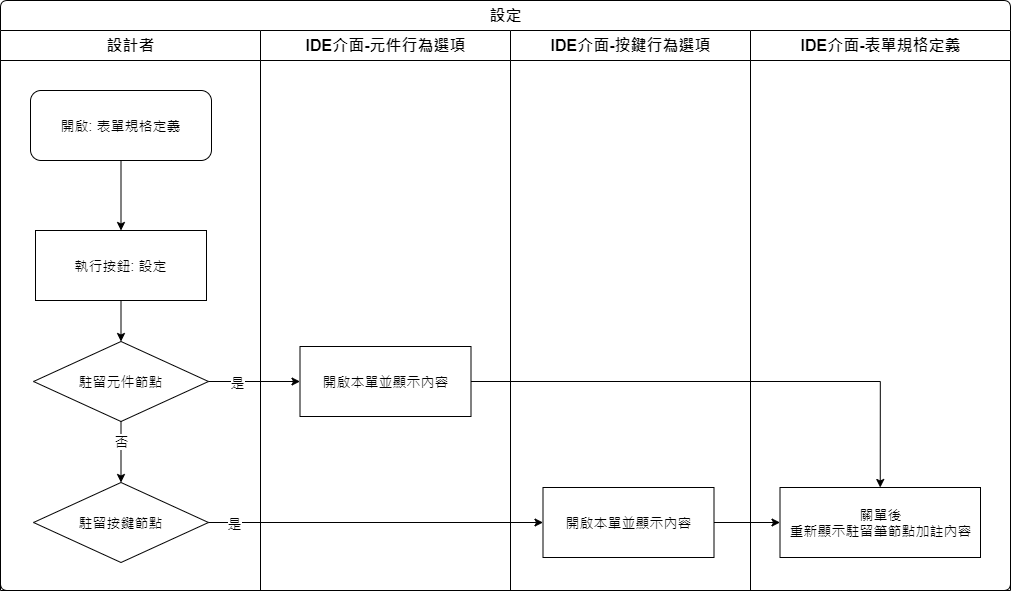

The diagram above was exported from draw.io. Its source (the exported page's mxGraphModel, read from the mxfile embedded in the PNG):
<mxGraphModel dx="1020" dy="611" grid="1" gridSize="10" guides="1" tooltips="1" connect="1" arrows="1" fold="1" page="1" pageScale="1" pageWidth="1169" pageHeight="827" math="0" shadow="0">
  <root>
    <mxCell id="P85gaOVooH9jkjVffHpg-0" />
    <mxCell id="P85gaOVooH9jkjVffHpg-1" parent="P85gaOVooH9jkjVffHpg-0" />
    <mxCell id="e9dG_3svKhSloV6dFm4Z-0" value="設定" style="swimlane;html=1;childLayout=stackLayout;resizeParent=1;resizeParentMax=0;strokeWidth=1;fontSize=16;rounded=1;arcSize=8;startSize=30;labelBackgroundColor=none;align=center;fontFamily=Helvetica;fontColor=#000000;" vertex="1" parent="P85gaOVooH9jkjVffHpg-1">
      <mxGeometry x="38" y="60" width="1010" height="590" as="geometry" />
    </mxCell>
    <mxCell id="e9dG_3svKhSloV6dFm4Z-1" value="設計者" style="swimlane;html=1;startSize=30;fontSize=16;strokeWidth=1;" vertex="1" parent="e9dG_3svKhSloV6dFm4Z-0">
      <mxGeometry y="30" width="260" height="560" as="geometry" />
    </mxCell>
    <mxCell id="e9dG_3svKhSloV6dFm4Z-2" style="edgeStyle=orthogonalEdgeStyle;rounded=0;orthogonalLoop=1;jettySize=auto;html=1;fontSize=14;" edge="1" parent="e9dG_3svKhSloV6dFm4Z-1" source="e9dG_3svKhSloV6dFm4Z-3" target="e9dG_3svKhSloV6dFm4Z-5">
      <mxGeometry relative="1" as="geometry" />
    </mxCell>
    <mxCell id="e9dG_3svKhSloV6dFm4Z-3" value="開啟: 表單規格定義" style="rounded=1;whiteSpace=wrap;html=1;strokeWidth=1;fontSize=14;" vertex="1" parent="e9dG_3svKhSloV6dFm4Z-1">
      <mxGeometry x="30" y="60" width="181" height="70" as="geometry" />
    </mxCell>
    <mxCell id="e9dG_3svKhSloV6dFm4Z-4" style="edgeStyle=orthogonalEdgeStyle;rounded=0;orthogonalLoop=1;jettySize=auto;html=1;fontFamily=Helvetica;fontSize=14;fontColor=#000000;" edge="1" parent="e9dG_3svKhSloV6dFm4Z-1" source="e9dG_3svKhSloV6dFm4Z-5" target="e9dG_3svKhSloV6dFm4Z-6">
      <mxGeometry relative="1" as="geometry" />
    </mxCell>
    <mxCell id="e9dG_3svKhSloV6dFm4Z-5" value="執行按鈕: 設定" style="rounded=0;whiteSpace=wrap;html=1;strokeWidth=1;fontSize=14;" vertex="1" parent="e9dG_3svKhSloV6dFm4Z-1">
      <mxGeometry x="35" y="200" width="171" height="70" as="geometry" />
    </mxCell>
    <mxCell id="e9dG_3svKhSloV6dFm4Z-6" value="駐留元件節點" style="rhombus;whiteSpace=wrap;html=1;fontSize=14;labelBackgroundColor=none;fontFamily=Helvetica;fontColor=#000000;" vertex="1" parent="e9dG_3svKhSloV6dFm4Z-1">
      <mxGeometry x="33" y="311" width="175" height="80" as="geometry" />
    </mxCell>
    <mxCell id="e9dG_3svKhSloV6dFm4Z-7" value="駐留按鍵節點" style="rhombus;whiteSpace=wrap;html=1;fontSize=14;labelBackgroundColor=none;fontFamily=Helvetica;fontColor=#000000;" vertex="1" parent="e9dG_3svKhSloV6dFm4Z-1">
      <mxGeometry x="33" y="452" width="175" height="80" as="geometry" />
    </mxCell>
    <mxCell id="e9dG_3svKhSloV6dFm4Z-8" style="edgeStyle=orthogonalEdgeStyle;rounded=0;orthogonalLoop=1;jettySize=auto;html=1;entryX=0.5;entryY=0;entryDx=0;entryDy=0;fontFamily=Helvetica;fontSize=14;fontColor=#000000;" edge="1" parent="e9dG_3svKhSloV6dFm4Z-1" source="e9dG_3svKhSloV6dFm4Z-6" target="e9dG_3svKhSloV6dFm4Z-7">
      <mxGeometry relative="1" as="geometry" />
    </mxCell>
    <mxCell id="e9dG_3svKhSloV6dFm4Z-9" value="否" style="edgeLabel;html=1;align=center;verticalAlign=middle;resizable=0;points=[];fontSize=14;fontFamily=Helvetica;fontColor=#000000;" vertex="1" connectable="0" parent="e9dG_3svKhSloV6dFm4Z-8">
      <mxGeometry x="-0.3788" relative="1" as="geometry">
        <mxPoint as="offset" />
      </mxGeometry>
    </mxCell>
    <mxCell id="e9dG_3svKhSloV6dFm4Z-10" value="IDE介面-元件行為選項" style="swimlane;html=1;startSize=30;fontSize=16;strokeWidth=1;" vertex="1" parent="e9dG_3svKhSloV6dFm4Z-0">
      <mxGeometry x="260" y="30" width="250" height="560" as="geometry" />
    </mxCell>
    <mxCell id="e9dG_3svKhSloV6dFm4Z-11" value="開啟本單並顯示內容" style="rounded=0;whiteSpace=wrap;html=1;strokeWidth=1;fontSize=14;" vertex="1" parent="e9dG_3svKhSloV6dFm4Z-10">
      <mxGeometry x="39.5" y="316" width="171" height="70" as="geometry" />
    </mxCell>
    <mxCell id="e9dG_3svKhSloV6dFm4Z-12" value="IDE介面-按鍵行為選項" style="swimlane;html=1;startSize=30;fontSize=16;strokeWidth=1;" vertex="1" parent="e9dG_3svKhSloV6dFm4Z-0">
      <mxGeometry x="510" y="30" width="240" height="560" as="geometry" />
    </mxCell>
    <mxCell id="e9dG_3svKhSloV6dFm4Z-13" value="開啟本單並顯示內容" style="rounded=0;whiteSpace=wrap;html=1;strokeWidth=1;fontSize=14;" vertex="1" parent="e9dG_3svKhSloV6dFm4Z-12">
      <mxGeometry x="32.5" y="457" width="171" height="70" as="geometry" />
    </mxCell>
    <mxCell id="e9dG_3svKhSloV6dFm4Z-14" style="edgeStyle=orthogonalEdgeStyle;rounded=0;orthogonalLoop=1;jettySize=auto;html=1;fontFamily=Helvetica;fontSize=14;fontColor=#000000;" edge="1" parent="e9dG_3svKhSloV6dFm4Z-0" source="e9dG_3svKhSloV6dFm4Z-6" target="e9dG_3svKhSloV6dFm4Z-11">
      <mxGeometry relative="1" as="geometry" />
    </mxCell>
    <mxCell id="e9dG_3svKhSloV6dFm4Z-15" value="是" style="edgeLabel;html=1;align=center;verticalAlign=middle;resizable=0;points=[];fontSize=14;fontFamily=Helvetica;fontColor=#000000;" vertex="1" connectable="0" parent="e9dG_3svKhSloV6dFm4Z-14">
      <mxGeometry x="-0.2642" relative="1" as="geometry">
        <mxPoint x="-6" as="offset" />
      </mxGeometry>
    </mxCell>
    <mxCell id="e9dG_3svKhSloV6dFm4Z-16" style="edgeStyle=orthogonalEdgeStyle;rounded=0;orthogonalLoop=1;jettySize=auto;html=1;fontFamily=Helvetica;fontSize=14;fontColor=#000000;" edge="1" parent="e9dG_3svKhSloV6dFm4Z-0" source="e9dG_3svKhSloV6dFm4Z-7" target="e9dG_3svKhSloV6dFm4Z-13">
      <mxGeometry relative="1" as="geometry" />
    </mxCell>
    <mxCell id="e9dG_3svKhSloV6dFm4Z-17" value="是" style="edgeLabel;html=1;align=center;verticalAlign=middle;resizable=0;points=[];fontSize=14;fontFamily=Helvetica;fontColor=#000000;" vertex="1" connectable="0" parent="e9dG_3svKhSloV6dFm4Z-16">
      <mxGeometry x="-0.616" relative="1" as="geometry">
        <mxPoint x="-39" as="offset" />
      </mxGeometry>
    </mxCell>
    <mxCell id="e9dG_3svKhSloV6dFm4Z-18" style="edgeStyle=orthogonalEdgeStyle;rounded=0;orthogonalLoop=1;jettySize=auto;html=1;entryX=0;entryY=0.5;entryDx=0;entryDy=0;fontFamily=Helvetica;fontSize=14;fontColor=#000000;" edge="1" parent="e9dG_3svKhSloV6dFm4Z-0" source="e9dG_3svKhSloV6dFm4Z-13" target="e9dG_3svKhSloV6dFm4Z-20">
      <mxGeometry relative="1" as="geometry" />
    </mxCell>
    <mxCell id="e9dG_3svKhSloV6dFm4Z-19" value="IDE介面-表單規格定義" style="swimlane;html=1;startSize=30;fontSize=16;strokeWidth=1;" vertex="1" parent="e9dG_3svKhSloV6dFm4Z-0">
      <mxGeometry x="750" y="30" width="260" height="560" as="geometry" />
    </mxCell>
    <mxCell id="e9dG_3svKhSloV6dFm4Z-20" value="關單後&lt;br&gt;重新顯示駐留筆節點加註內容" style="rounded=0;whiteSpace=wrap;html=1;strokeWidth=1;fontSize=14;" vertex="1" parent="e9dG_3svKhSloV6dFm4Z-19">
      <mxGeometry x="29.5" y="457" width="200.5" height="70" as="geometry" />
    </mxCell>
    <mxCell id="e9dG_3svKhSloV6dFm4Z-21" style="edgeStyle=orthogonalEdgeStyle;rounded=0;orthogonalLoop=1;jettySize=auto;html=1;entryX=0.5;entryY=0;entryDx=0;entryDy=0;fontFamily=Helvetica;fontSize=14;fontColor=#000000;" edge="1" parent="e9dG_3svKhSloV6dFm4Z-0" source="e9dG_3svKhSloV6dFm4Z-11" target="e9dG_3svKhSloV6dFm4Z-20">
      <mxGeometry relative="1" as="geometry" />
    </mxCell>
  </root>
</mxGraphModel>